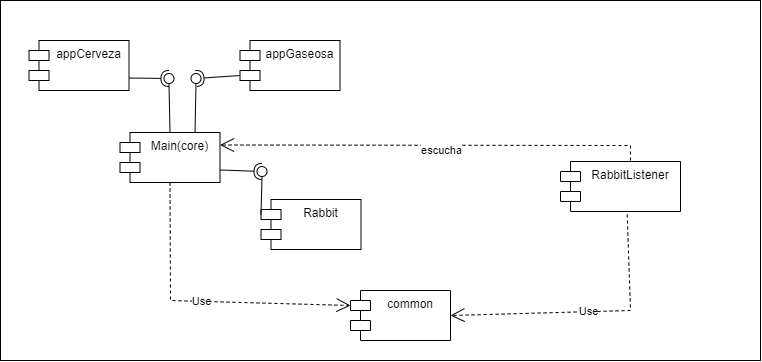

The diagram above was exported from draw.io. Its source (the exported page's mxGraphModel, read from the mxfile embedded in the PNG):
<mxGraphModel dx="2031" dy="996" grid="1" gridSize="10" guides="1" tooltips="1" connect="1" arrows="1" fold="1" page="1" pageScale="1" pageWidth="827" pageHeight="1169" math="0" shadow="0">
  <root>
    <mxCell id="0" />
    <mxCell id="1" parent="0" />
    <mxCell id="ejXjTY_GwbwuNeUYz4_y-26" value="" style="html=1;" vertex="1" parent="1">
      <mxGeometry x="30" y="690" width="760" height="360" as="geometry" />
    </mxCell>
    <mxCell id="ejXjTY_GwbwuNeUYz4_y-9" value="Main(core)" style="shape=module;align=left;spacingLeft=20;align=center;verticalAlign=top;" vertex="1" parent="1">
      <mxGeometry x="149.5" y="822" width="100" height="50" as="geometry" />
    </mxCell>
    <mxCell id="ejXjTY_GwbwuNeUYz4_y-10" value="" style="rounded=0;orthogonalLoop=1;jettySize=auto;html=1;endArrow=none;endFill=0;sketch=0;sourcePerimeterSpacing=0;targetPerimeterSpacing=0;exitX=0.75;exitY=0;exitDx=0;exitDy=0;" edge="1" parent="1" source="ejXjTY_GwbwuNeUYz4_y-9" target="ejXjTY_GwbwuNeUYz4_y-12">
      <mxGeometry relative="1" as="geometry">
        <mxPoint x="189.5" y="917" as="sourcePoint" />
      </mxGeometry>
    </mxCell>
    <mxCell id="ejXjTY_GwbwuNeUYz4_y-11" value="" style="rounded=0;orthogonalLoop=1;jettySize=auto;html=1;endArrow=halfCircle;endFill=0;entryX=0.5;entryY=0.5;endSize=6;strokeWidth=1;sketch=0;exitX=0;exitY=0;exitDx=0;exitDy=35;exitPerimeter=0;" edge="1" parent="1" source="ejXjTY_GwbwuNeUYz4_y-13" target="ejXjTY_GwbwuNeUYz4_y-12">
      <mxGeometry relative="1" as="geometry">
        <mxPoint x="299.5" y="762" as="sourcePoint" />
      </mxGeometry>
    </mxCell>
    <mxCell id="ejXjTY_GwbwuNeUYz4_y-12" value="" style="ellipse;whiteSpace=wrap;html=1;align=center;aspect=fixed;resizable=0;points=[];outlineConnect=0;sketch=0;" vertex="1" parent="1">
      <mxGeometry x="220.5" y="763" width="10" height="10" as="geometry" />
    </mxCell>
    <mxCell id="ejXjTY_GwbwuNeUYz4_y-13" value="appGaseosa" style="shape=module;align=left;spacingLeft=20;align=center;verticalAlign=top;" vertex="1" parent="1">
      <mxGeometry x="269.5" y="730" width="100" height="50" as="geometry" />
    </mxCell>
    <mxCell id="ejXjTY_GwbwuNeUYz4_y-14" value="appCerveza" style="shape=module;align=left;spacingLeft=20;align=center;verticalAlign=top;" vertex="1" parent="1">
      <mxGeometry x="58.5" y="730" width="100" height="50" as="geometry" />
    </mxCell>
    <mxCell id="ejXjTY_GwbwuNeUYz4_y-15" value="" style="rounded=0;orthogonalLoop=1;jettySize=auto;html=1;endArrow=none;endFill=0;sketch=0;sourcePerimeterSpacing=0;targetPerimeterSpacing=0;exitX=0.5;exitY=0;exitDx=0;exitDy=0;" edge="1" parent="1" source="ejXjTY_GwbwuNeUYz4_y-9" target="ejXjTY_GwbwuNeUYz4_y-17">
      <mxGeometry relative="1" as="geometry">
        <mxPoint x="129.5" y="757" as="sourcePoint" />
      </mxGeometry>
    </mxCell>
    <mxCell id="ejXjTY_GwbwuNeUYz4_y-16" value="" style="rounded=0;orthogonalLoop=1;jettySize=auto;html=1;endArrow=halfCircle;endFill=0;entryX=0.5;entryY=0.5;endSize=6;strokeWidth=1;sketch=0;exitX=1;exitY=0.75;exitDx=0;exitDy=0;" edge="1" parent="1" source="ejXjTY_GwbwuNeUYz4_y-14" target="ejXjTY_GwbwuNeUYz4_y-17">
      <mxGeometry relative="1" as="geometry">
        <mxPoint x="169.5" y="757" as="sourcePoint" />
      </mxGeometry>
    </mxCell>
    <mxCell id="ejXjTY_GwbwuNeUYz4_y-17" value="" style="ellipse;whiteSpace=wrap;html=1;align=center;aspect=fixed;resizable=0;points=[];outlineConnect=0;sketch=0;" vertex="1" parent="1">
      <mxGeometry x="193.5" y="763" width="10" height="10" as="geometry" />
    </mxCell>
    <mxCell id="ejXjTY_GwbwuNeUYz4_y-18" value="Rabbit" style="shape=module;align=left;spacingLeft=20;align=center;verticalAlign=top;" vertex="1" parent="1">
      <mxGeometry x="290.5" y="889" width="100" height="50" as="geometry" />
    </mxCell>
    <mxCell id="ejXjTY_GwbwuNeUYz4_y-19" value="" style="rounded=0;orthogonalLoop=1;jettySize=auto;html=1;endArrow=none;endFill=0;sketch=0;sourcePerimeterSpacing=0;targetPerimeterSpacing=0;exitX=0;exitY=0;exitDx=0;exitDy=15;exitPerimeter=0;" edge="1" parent="1" source="ejXjTY_GwbwuNeUYz4_y-18" target="ejXjTY_GwbwuNeUYz4_y-21">
      <mxGeometry relative="1" as="geometry">
        <mxPoint x="170.5" y="927" as="sourcePoint" />
      </mxGeometry>
    </mxCell>
    <mxCell id="ejXjTY_GwbwuNeUYz4_y-20" value="" style="rounded=0;orthogonalLoop=1;jettySize=auto;html=1;endArrow=halfCircle;endFill=0;entryX=0.5;entryY=0.5;endSize=6;strokeWidth=1;sketch=0;exitX=1;exitY=0.75;exitDx=0;exitDy=0;" edge="1" parent="1" source="ejXjTY_GwbwuNeUYz4_y-9" target="ejXjTY_GwbwuNeUYz4_y-21">
      <mxGeometry relative="1" as="geometry">
        <mxPoint x="269.5" y="927" as="sourcePoint" />
      </mxGeometry>
    </mxCell>
    <mxCell id="ejXjTY_GwbwuNeUYz4_y-21" value="" style="ellipse;whiteSpace=wrap;html=1;align=center;aspect=fixed;resizable=0;points=[];outlineConnect=0;sketch=0;" vertex="1" parent="1">
      <mxGeometry x="286.5" y="856" width="10" height="10" as="geometry" />
    </mxCell>
    <mxCell id="ejXjTY_GwbwuNeUYz4_y-22" value="RabbitListener" style="shape=module;align=left;spacingLeft=20;align=center;verticalAlign=top;" vertex="1" parent="1">
      <mxGeometry x="590" y="851" width="120" height="50" as="geometry" />
    </mxCell>
    <mxCell id="ejXjTY_GwbwuNeUYz4_y-25" value="escucha" style="endArrow=open;endSize=12;dashed=1;html=1;rounded=0;entryX=1;entryY=0.25;entryDx=0;entryDy=0;exitX=0.583;exitY=-0.02;exitDx=0;exitDy=0;exitPerimeter=0;" edge="1" parent="1" source="ejXjTY_GwbwuNeUYz4_y-22" target="ejXjTY_GwbwuNeUYz4_y-9">
      <mxGeometry x="-0.0365" y="5" width="160" relative="1" as="geometry">
        <mxPoint x="660" y="840" as="sourcePoint" />
        <mxPoint x="650" y="830" as="targetPoint" />
        <Array as="points">
          <mxPoint x="660" y="835" />
        </Array>
        <mxPoint as="offset" />
      </mxGeometry>
    </mxCell>
    <mxCell id="ejXjTY_GwbwuNeUYz4_y-27" value="common" style="shape=module;align=left;spacingLeft=20;align=center;verticalAlign=top;" vertex="1" parent="1">
      <mxGeometry x="380" y="980" width="100" height="50" as="geometry" />
    </mxCell>
    <mxCell id="ejXjTY_GwbwuNeUYz4_y-28" value="Use" style="endArrow=open;endSize=12;dashed=1;html=1;rounded=0;exitX=0.5;exitY=1;exitDx=0;exitDy=0;entryX=0;entryY=0;entryDx=0;entryDy=15;entryPerimeter=0;" edge="1" parent="1" source="ejXjTY_GwbwuNeUYz4_y-9" target="ejXjTY_GwbwuNeUYz4_y-27">
      <mxGeometry width="160" relative="1" as="geometry">
        <mxPoint x="220" y="970" as="sourcePoint" />
        <mxPoint x="380" y="970" as="targetPoint" />
        <Array as="points">
          <mxPoint x="200" y="990" />
        </Array>
      </mxGeometry>
    </mxCell>
    <mxCell id="ejXjTY_GwbwuNeUYz4_y-29" value="Use" style="endArrow=open;endSize=12;dashed=1;html=1;rounded=0;exitX=0.556;exitY=1.06;exitDx=0;exitDy=0;exitPerimeter=0;entryX=1;entryY=0.5;entryDx=0;entryDy=0;" edge="1" parent="1" source="ejXjTY_GwbwuNeUYz4_y-22" target="ejXjTY_GwbwuNeUYz4_y-27">
      <mxGeometry width="160" relative="1" as="geometry">
        <mxPoint x="600" y="950" as="sourcePoint" />
        <mxPoint x="760" y="950" as="targetPoint" />
        <Array as="points">
          <mxPoint x="660" y="1000" />
        </Array>
      </mxGeometry>
    </mxCell>
  </root>
</mxGraphModel>